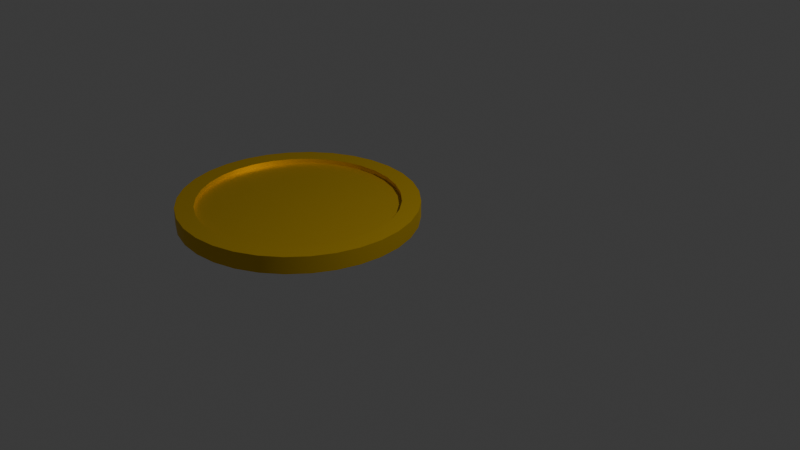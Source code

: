# Source: Coin.blend  (saved by Blender 5.0.119; exported with 4.5.12 LTS)
import bpy
from mathutils import Matrix  # noqa: F401  (used for matrix-valued properties, if any)

bpy.ops.wm.read_factory_settings(use_empty=True)
scene = bpy.context.scene
scene.name = 'Scene'

# ---- collections
col_collection = bpy.data.collections.new('Collection'); scene.collection.children.link(col_collection)

# ---- materials (node trees are filled in below, after node groups)
mat_material_001 = bpy.data.materials.new('Material.001')

# ---- node groups
ng_smooth_by_angle = bpy.data.node_groups.new('Smooth by Angle', 'GeometryNodeTree')
_s = ng_smooth_by_angle.interface.new_socket(name='Mesh', in_out='OUTPUT', socket_type='NodeSocketGeometry')
_s = ng_smooth_by_angle.interface.new_socket(name='Mesh', in_out='INPUT', socket_type='NodeSocketGeometry')
_s = ng_smooth_by_angle.interface.new_socket(name='Angle', in_out='INPUT', socket_type='NodeSocketFloat')
_s.subtype = 'ANGLE'
_s.default_value = 0.5236
_s.min_value = 0.0
_s.max_value = 3.142
_s.description = 'Maximum face angle for smooth edges'
_s = ng_smooth_by_angle.interface.new_socket(name='Ignore Sharpness', in_out='INPUT', socket_type='NodeSocketBool')
_s.force_non_field = True
ng_smooth_by_angle.is_modifier = True
_N = ng_smooth_by_angle.nodes; _L = ng_smooth_by_angle.links
n0 = _N.new('GeometryNodeSetShadeSmooth'); n0.name = 'Set Shade Smooth'; n0.location = (120, -80)
n0.domain = 'EDGE'
n1 = _N.new('GeometryNodeSetShadeSmooth'); n1.name = 'Set Shade Smooth.001'; n1.location = (300, -80)
n2 = _N.new('NodeGroupOutput'); n2.name = 'Group Output'; n2.location = (480, -80)
n3 = _N.new('GeometryNodeInputMeshEdgeAngle'); n3.name = 'Edge Angle'; n3.location = (-440, -240)
n4 = _N.new('NodeGroupInput'); n4.name = 'Group Input'; n4.location = (-80, -80)
n5 = _N.new('GeometryNodeInputEdgeSmooth'); n5.name = 'Is Edge Smooth'; n5.location = (-260, -120)
n6 = _N.new('GeometryNodeInputShadeSmooth'); n6.name = 'Is Shade Smooth'; n6.location = (-440, -397)
n7 = _N.new('FunctionNodeCompare'); n7.name = 'Compare'; n7.location = (-260, -260)
n7.operation = 'LESS_EQUAL'
n7.inputs[6].default_value = (0.0, 0.0, 0.0, 0.0)
n7.inputs[7].default_value = (0.0, 0.0, 0.0, 0.0)
n8 = _N.new('FunctionNodeBooleanMath'); n8.name = 'Boolean Math.001'; n8.location = (-80, -260)
n9 = _N.new('NodeGroupInput'); n9.name = 'Group Input.001'; n9.location = (-440, -329)
n10 = _N.new('NodeGroupInput'); n10.name = 'Group Input.002'; n10.location = (-259, -189)
n11 = _N.new('FunctionNodeBooleanMath'); n11.name = 'Boolean Math'; n11.location = (-80, -149)
n11.operation = 'OR'
n12 = _N.new('FunctionNodeBooleanMath'); n12.name = 'Boolean Math.002'; n12.location = (-260, -380)
n12.operation = 'OR'
n13 = _N.new('NodeGroupInput'); n13.name = 'Group Input.003'; n13.location = (-440, -460)
_L.new(n3.outputs[0], n7.inputs[0])
_L.new(n1.outputs[0], n2.inputs[0])
_L.new(n9.outputs[1], n7.inputs[1])
_L.new(n7.outputs[0], n8.inputs[0])
_L.new(n4.outputs[0], n0.inputs[0])
_L.new(n0.outputs[0], n1.inputs[0])
_L.new(n8.outputs[0], n0.inputs[2])
_L.new(n10.outputs[2], n11.inputs[1])
_L.new(n5.outputs[0], n11.inputs[0])
_L.new(n11.outputs[0], n0.inputs[1])
_L.new(n13.outputs[2], n12.inputs[1])
_L.new(n6.outputs[0], n12.inputs[0])
_L.new(n12.outputs[0], n8.inputs[1])
n2.is_active_output = True

# ---- material node trees
mat_material_001.use_nodes = True; mat_material_001.node_tree.nodes.clear()
_N = mat_material_001.node_tree.nodes; _L = mat_material_001.node_tree.links
n0 = _N.new('ShaderNodeBsdfPrincipled'); n0.name = 'Principled BSDF'; n0.location = (-200, 100)
n0.inputs[0].default_value = (0.8, 0.5126, 0.0, 1.0)
n0.inputs[1].default_value = 0.7593
n1 = _N.new('ShaderNodeOutputMaterial'); n1.name = 'Material Output'; n1.location = (200, 100)
_L.new(n0.outputs[0], n1.inputs[0])
n1.is_active_output = True

# ---- world
world_world = bpy.data.worlds.new('World'); scene.world = world_world
world_world.use_nodes = True; world_world.node_tree.nodes.clear()
_N = world_world.node_tree.nodes; _L = world_world.node_tree.links
n0 = _N.new('ShaderNodeOutputWorld'); n0.name = 'World Output'; n0.location = (200, 100)
n1 = _N.new('ShaderNodeBackground'); n1.name = 'Background'; n1.location = (-200, 100)
n1.inputs[0].default_value = (0.05088, 0.05088, 0.05088, 1.0)
_L.new(n1.outputs[0], n0.inputs[0])
n0.is_active_output = True
world_world.color = (0.05088, 0.05088, 0.05088)
world_world.sun_shadow_jitter_overblur = 0.0

# ---- cameras
cam_camera = bpy.data.cameras.new('Camera')
cam_camera.clip_end = 100.0
cam_camera.ortho_scale = 7.314

# ---- lights
light_light = bpy.data.lights.new('Light', 'POINT')
light_light.energy = 1000.0
light_light.shadow_soft_size = 0.1

# ---- meshes
me_cylinder_001 = bpy.data.meshes.new('Cylinder.001')
me_cylinder_001.from_pydata([(0.0, 0.8582, -0.1735), (0.0, 0.8591, 0.1735), (0.1674, 0.8417, -0.1735), (0.1676, 0.8426, 0.1735), (0.3284, 0.7928, -0.1735), (0.3288, 0.7937, 0.1735), (0.4768, 0.7135, -0.1735), (0.4773, 0.7143, 0.1735), (0.6068, 0.6068, -0.1735), (0.6075, 0.6075, 0.1735), (0.7135, 0.4768, -0.1735), (0.7143, 0.4773, 0.1735), (0.7928, 0.3284, -0.1735), (0.7937, 0.3288, 0.1735), (0.8417, 0.1674, -0.1735), (0.8426, 0.1676, 0.1735), (0.8582, 0.0, -0.1735), (0.8591, 0.0, 0.1735), (0.8417, -0.1674, -0.1735), (0.8426, -0.1676, 0.1735), (0.7928, -0.3284, -0.1735), (0.7937, -0.3288, 0.1735), (0.7135, -0.4768, -0.1735), (0.7143, -0.4773, 0.1735), (0.6068, -0.6068, -0.1735), (0.6075, -0.6075, 0.1735), (0.4768, -0.7135, -0.1735), (0.4773, -0.7143, 0.1735), (0.3284, -0.7928, -0.1735), (0.3288, -0.7937, 0.1735), (0.1674, -0.8417, -0.1735), (0.1676, -0.8426, 0.1735), (0.0, -0.8582, -0.1735), (0.0, -0.8591, 0.1735), (-0.1674, -0.8417, -0.1735), (-0.1676, -0.8426, 0.1735), (-0.3284, -0.7928, -0.1735), (-0.3288, -0.7937, 0.1735), (-0.4768, -0.7135, -0.1735), (-0.4773, -0.7143, 0.1735), (-0.6068, -0.6068, -0.1735), (-0.6075, -0.6075, 0.1735), (-0.7135, -0.4768, -0.1735), (-0.7143, -0.4773, 0.1735), (-0.7928, -0.3284, -0.1735), (-0.7937, -0.3288, 0.1735), (-0.8417, -0.1674, -0.1735), (-0.8426, -0.1676, 0.1735), (-0.8582, 0.0, -0.1735), (-0.8591, 0.0, 0.1735), (-0.8417, 0.1674, -0.1735), (-0.8426, 0.1676, 0.1735), (-0.7928, 0.3284, -0.1735), (-0.7937, 0.3288, 0.1735), (-0.7135, 0.4768, -0.1735), (-0.7143, 0.4773, 0.1735), (-0.6068, 0.6068, -0.1735), (-0.6075, 0.6075, 0.1735), (-0.4768, 0.7135, -0.1735), (-0.4773, 0.7143, 0.1735), (-0.3284, 0.7928, -0.1735), (-0.3288, 0.7937, 0.1735), (-0.1674, 0.8417, -0.1735), (-0.1676, 0.8426, 0.1735), (0.1985, 0.9979, 0.1735), (0.0, 1.017, 0.1735), (0.3894, 0.94, 0.1735), (0.5653, 0.846, 0.1735), (0.7194, 0.7194, 0.1735), (0.846, 0.5653, 0.1735), (0.94, 0.3894, 0.1735), (0.9979, 0.1985, 0.1735), (1.017, 0.0, 0.1735), (0.9979, -0.1985, 0.1735), (0.94, -0.3894, 0.1735), (0.846, -0.5653, 0.1735), (0.7194, -0.7194, 0.1735), (0.5653, -0.846, 0.1735), (0.3894, -0.94, 0.1735), (0.1985, -0.9979, 0.1735), (0.0, -1.017, 0.1735), (-0.1985, -0.9979, 0.1735), (-0.3894, -0.94, 0.1735), (-0.5653, -0.846, 0.1735), (-0.7194, -0.7194, 0.1735), (-0.846, -0.5653, 0.1735), (-0.94, -0.3894, 0.1735), (-0.9979, -0.1985, 0.1735), (-1.017, 0.0, 0.1735), (-0.9979, 0.1985, 0.1735), (-0.94, 0.3894, 0.1735), (-0.846, 0.5653, 0.1735), (-0.7194, 0.7194, 0.1735), (-0.5653, 0.846, 0.1735), (-0.3894, 0.94, 0.1735), (-0.1985, 0.9979, 0.1735), (0.1676, 0.8426, 0.07573), (-1.677e-10, 0.8591, 0.07573), (0.3288, 0.7937, 0.07573), (0.4773, 0.7143, 0.07573), (0.6075, 0.6075, 0.07573), (0.7143, 0.4773, 0.07573), (0.7937, 0.3288, 0.07573), (0.8426, 0.1676, 0.07573), (0.8591, 0.0, 0.07573), (0.8426, -0.1676, 0.07573), (0.7937, -0.3288, 0.07573), (0.7143, -0.4773, 0.07573), (0.6075, -0.6075, 0.07573), (0.4773, -0.7143, 0.07573), (0.3288, -0.7937, 0.07573), (0.1676, -0.8426, 0.07573), (-1.677e-10, -0.8591, 0.07573), (-0.1676, -0.8426, 0.07573), (-0.3288, -0.7937, 0.07573), (-0.4773, -0.7143, 0.07573), (-0.6075, -0.6075, 0.07573), (-0.7143, -0.4773, 0.07573), (-0.7937, -0.3288, 0.07573), (-0.8426, -0.1676, 0.07573), (-0.8591, 0.0, 0.07573), (-0.8426, 0.1676, 0.07573), (-0.7937, 0.3288, 0.07573), (-0.7143, 0.4773, 0.07573), (-0.6075, 0.6075, 0.07573), (-0.4773, 0.7143, 0.07573), (-0.3288, 0.7937, 0.07573), (-0.1676, 0.8426, 0.07573), (0.0, 1.017, -0.1735), (0.1985, 0.9979, -0.1735), (0.3894, 0.94, -0.1735), (0.5653, 0.846, -0.1735), (0.7194, 0.7194, -0.1735), (0.846, 0.5653, -0.1735), (0.94, 0.3894, -0.1735), (0.9979, 0.1985, -0.1735), (1.017, 0.0, -0.1735), (0.9979, -0.1985, -0.1735), (0.94, -0.3894, -0.1735), (0.846, -0.5653, -0.1735), (0.7194, -0.7194, -0.1735), (0.5653, -0.846, -0.1735), (0.3894, -0.94, -0.1735), (0.1985, -0.9979, -0.1735), (0.0, -1.017, -0.1735), (-0.1985, -0.9979, -0.1735), (-0.3894, -0.94, -0.1735), (-0.5653, -0.846, -0.1735), (-0.7194, -0.7194, -0.1735), (-0.846, -0.5653, -0.1735), (-0.94, -0.3894, -0.1735), (-0.9979, -0.1985, -0.1735), (-1.017, 0.0, -0.1735), (-0.9979, 0.1985, -0.1735), (-0.94, 0.3894, -0.1735), (-0.846, 0.5653, -0.1735), (-0.7194, 0.7194, -0.1735), (-0.5653, 0.846, -0.1735), (-0.3894, 0.94, -0.1735), (-0.1985, 0.9979, -0.1735), (0.0, 0.9708, -0.1735), (0.1894, 0.9521, -0.1735), (0.3715, 0.8969, -0.1735), (0.5393, 0.8072, -0.1735), (0.6864, 0.6864, -0.1735), (0.8072, 0.5393, -0.1735), (0.8969, 0.3715, -0.1735), (0.9521, 0.1894, -0.1735), (0.9708, 0.0, -0.1735), (0.9521, -0.1894, -0.1735), (0.8969, -0.3715, -0.1735), (0.8072, -0.5393, -0.1735), (0.6864, -0.6864, -0.1735), (0.5393, -0.8072, -0.1735), (0.3715, -0.8969, -0.1735), (0.1894, -0.9521, -0.1735), (0.0, -0.9708, -0.1735), (-0.1894, -0.9521, -0.1735), (-0.3715, -0.8969, -0.1735), (-0.5393, -0.8072, -0.1735), (-0.6864, -0.6864, -0.1735), (-0.8072, -0.5393, -0.1735), (-0.8969, -0.3715, -0.1735), (-0.9521, -0.1894, -0.1735), (-0.9708, 0.0, -0.1735), (-0.9521, 0.1894, -0.1735), (-0.8969, 0.3715, -0.1735), (-0.8072, 0.5393, -0.1735), (-0.6864, 0.6864, -0.1735), (-0.5393, 0.8072, -0.1735), (-0.3715, 0.8969, -0.1735), (-0.1894, 0.9521, -0.1735), (0.0, 0.8582, -0.1735), (0.1674, 0.8417, -0.1735), (0.3284, 0.7928, -0.1735), (0.4768, 0.7135, -0.1735), (0.6068, 0.6068, -0.1735), (0.7135, 0.4768, -0.1735), (0.7928, 0.3284, -0.1735), (0.8417, 0.1674, -0.1735), (0.8582, 0.0, -0.1735), (0.8417, -0.1674, -0.1735), (0.7928, -0.3284, -0.1735), (0.7135, -0.4768, -0.1735), (0.6068, -0.6068, -0.1735), (0.4768, -0.7135, -0.1735), (0.3284, -0.7928, -0.1735), (0.1674, -0.8417, -0.1735), (0.0, -0.8582, -0.1735), (-0.1674, -0.8417, -0.1735), (-0.3284, -0.7928, -0.1735), (-0.4768, -0.7135, -0.1735), (-0.6068, -0.6068, -0.1735), (-0.7135, -0.4768, -0.1735), (-0.7928, -0.3284, -0.1735), (-0.8417, -0.1674, -0.1735), (-0.8582, 0.0, -0.1735), (-0.8417, 0.1674, -0.1735), (-0.7928, 0.3284, -0.1735), (-0.7135, 0.4768, -0.1735), (-0.6068, 0.6068, -0.1735), (-0.4768, 0.7135, -0.1735), (-0.3284, 0.7928, -0.1735), (-0.1674, 0.8417, -0.1735), (0.0, 0.8582, -0.1735), (0.1674, 0.8417, -0.1735), (0.3284, 0.7928, -0.1735), (0.4768, 0.7135, -0.1735), (0.6068, 0.6068, -0.1735), (0.7135, 0.4768, -0.1735), (0.7928, 0.3284, -0.1735), (0.8417, 0.1674, -0.1735), (0.8582, 0.0, -0.1735), (0.8417, -0.1674, -0.1735), (0.7928, -0.3284, -0.1735), (0.7135, -0.4768, -0.1735), (0.6068, -0.6068, -0.1735), (0.4768, -0.7135, -0.1735), (0.3284, -0.7928, -0.1735), (0.1674, -0.8417, -0.1735), (0.0, -0.8582, -0.1735), (-0.1674, -0.8417, -0.1735), (-0.3284, -0.7928, -0.1735), (-0.4768, -0.7135, -0.1735), (-0.6068, -0.6068, -0.1735), (-0.7135, -0.4768, -0.1735), (-0.7928, -0.3284, -0.1735), (-0.8417, -0.1674, -0.1735), (-0.8582, 0.0, -0.1735), (-0.8417, 0.1674, -0.1735), (-0.7928, 0.3284, -0.1735), (-0.7135, 0.4768, -0.1735), (-0.6068, 0.6068, -0.1735), (-0.4768, 0.7135, -0.1735), (-0.3284, 0.7928, -0.1735), (-0.1674, 0.8417, -0.1735), (-2.459e-10, 0.8582, -0.04151), (0.1674, 0.8417, -0.04151), (0.3284, 0.7928, -0.04151), (0.4768, 0.7135, -0.04151), (0.6068, 0.6068, -0.04151), (0.7135, 0.4768, -0.04151), (0.7928, 0.3284, -0.04151), (0.8417, 0.1674, -0.04151), (0.8582, 0.0, -0.04151), (0.8417, -0.1674, -0.04151), (0.7928, -0.3284, -0.04151), (0.7135, -0.4768, -0.04151), (0.6068, -0.6068, -0.04151), (0.4768, -0.7135, -0.04151), (0.3284, -0.7928, -0.04151), (0.1674, -0.8417, -0.04151), (-2.459e-10, -0.8582, -0.04151), (-0.1674, -0.8417, -0.04151), (-0.3284, -0.7928, -0.04151), (-0.4768, -0.7135, -0.04151), (-0.6068, -0.6068, -0.04151), (-0.7135, -0.4768, -0.04151), (-0.7928, -0.3284, -0.04151), (-0.8417, -0.1674, -0.04151), (-0.8582, 0.0, -0.04151), (-0.8417, 0.1674, -0.04151), (-0.7928, 0.3284, -0.04151), (-0.7135, 0.4768, -0.04151), (-0.6068, 0.6068, -0.04151), (-0.4768, 0.7135, -0.04151), (-0.3284, 0.7928, -0.04151), (-0.1674, 0.8417, -0.04151)], [], [(128, 65, 64, 129), (129, 64, 66, 130), (130, 66, 67, 131), (131, 67, 68, 132), (132, 68, 69, 133), (133, 69, 70, 134), (134, 70, 71, 135), (135, 71, 72, 136), (136, 72, 73, 137), (137, 73, 74, 138), (138, 74, 75, 139), (139, 75, 76, 140), (140, 76, 77, 141), (141, 77, 78, 142), (142, 78, 79, 143), (143, 79, 80, 144), (144, 80, 81, 145), (145, 81, 82, 146), (146, 82, 83, 147), (147, 83, 84, 148), (148, 84, 85, 149), (149, 85, 86, 150), (150, 86, 87, 151), (151, 87, 88, 152), (152, 88, 89, 153), (153, 89, 90, 154), (154, 90, 91, 155), (155, 91, 92, 156), (156, 92, 93, 157), (157, 93, 94, 158), (47, 45, 118, 119), (158, 94, 95, 159), (159, 95, 65, 128), (8, 10, 261, 260), (1, 3, 64, 65), (3, 5, 66, 64), (5, 7, 67, 66), (7, 9, 68, 67), (9, 11, 69, 68), (11, 13, 70, 69), (13, 15, 71, 70), (15, 17, 72, 71), (17, 19, 73, 72), (19, 21, 74, 73), (21, 23, 75, 74), (23, 25, 76, 75), (25, 27, 77, 76), (27, 29, 78, 77), (29, 31, 79, 78), (31, 33, 80, 79), (33, 35, 81, 80), (35, 37, 82, 81), (37, 39, 83, 82), (39, 41, 84, 83), (41, 43, 85, 84), (43, 45, 86, 85), (45, 47, 87, 86), (47, 49, 88, 87), (49, 51, 89, 88), (51, 53, 90, 89), (53, 55, 91, 90), (55, 57, 92, 91), (57, 59, 93, 92), (59, 61, 94, 93), (61, 63, 95, 94), (63, 1, 65, 95), (96, 97, 127, 126, 125, 124, 123, 122, 121, 120, 119, 118, 117, 116, 115, 114, 113, 112, 111, 110, 109, 108, 107, 106, 105, 104, 103, 102, 101, 100, 99, 98), (21, 19, 105, 106), (49, 47, 119, 120), (23, 21, 106, 107), (51, 49, 120, 121), (25, 23, 107, 108), (53, 51, 121, 122), (27, 25, 108, 109), (55, 53, 122, 123), (29, 27, 109, 110), (3, 1, 97, 96), (57, 55, 123, 124), (31, 29, 110, 111), (5, 3, 96, 98), (59, 57, 124, 125), (33, 31, 111, 112), (7, 5, 98, 99), (61, 59, 125, 126), (35, 33, 112, 113), (9, 7, 99, 100), (63, 61, 126, 127), (37, 35, 113, 114), (11, 9, 100, 101), (1, 63, 127, 97), (39, 37, 114, 115), (13, 11, 101, 102), (41, 39, 115, 116), (15, 13, 102, 103), (43, 41, 116, 117), (17, 15, 103, 104), (45, 43, 117, 118), (19, 17, 104, 105), (161, 160, 128, 129), (162, 161, 129, 130), (163, 162, 130, 131), (164, 163, 131, 132), (165, 164, 132, 133), (166, 165, 133, 134), (167, 166, 134, 135), (168, 167, 135, 136), (169, 168, 136, 137), (170, 169, 137, 138), (171, 170, 138, 139), (172, 171, 139, 140), (173, 172, 140, 141), (174, 173, 141, 142), (175, 174, 142, 143), (176, 175, 143, 144), (177, 176, 144, 145), (178, 177, 145, 146), (179, 178, 146, 147), (180, 179, 147, 148), (181, 180, 148, 149), (182, 181, 149, 150), (183, 182, 150, 151), (184, 183, 151, 152), (185, 184, 152, 153), (186, 185, 153, 154), (187, 186, 154, 155), (188, 187, 155, 156), (189, 188, 156, 157), (190, 189, 157, 158), (191, 190, 158, 159), (160, 191, 159, 128), (193, 192, 160, 161), (194, 193, 161, 162), (195, 194, 162, 163), (196, 195, 163, 164), (197, 196, 164, 165), (198, 197, 165, 166), (199, 198, 166, 167), (200, 199, 167, 168), (201, 200, 168, 169), (202, 201, 169, 170), (203, 202, 170, 171), (204, 203, 171, 172), (205, 204, 172, 173), (206, 205, 173, 174), (207, 206, 174, 175), (208, 207, 175, 176), (209, 208, 176, 177), (210, 209, 177, 178), (211, 210, 178, 179), (212, 211, 179, 180), (213, 212, 180, 181), (214, 213, 181, 182), (215, 214, 182, 183), (216, 215, 183, 184), (217, 216, 184, 185), (218, 217, 185, 186), (219, 218, 186, 187), (220, 219, 187, 188), (221, 220, 188, 189), (222, 221, 189, 190), (223, 222, 190, 191), (192, 223, 191, 160), (225, 224, 192, 193), (226, 225, 193, 194), (227, 226, 194, 195), (228, 227, 195, 196), (229, 228, 196, 197), (230, 229, 197, 198), (231, 230, 198, 199), (232, 231, 199, 200), (233, 232, 200, 201), (234, 233, 201, 202), (235, 234, 202, 203), (236, 235, 203, 204), (237, 236, 204, 205), (238, 237, 205, 206), (239, 238, 206, 207), (240, 239, 207, 208), (241, 240, 208, 209), (242, 241, 209, 210), (243, 242, 210, 211), (244, 243, 211, 212), (245, 244, 212, 213), (246, 245, 213, 214), (247, 246, 214, 215), (248, 247, 215, 216), (249, 248, 216, 217), (250, 249, 217, 218), (251, 250, 218, 219), (252, 251, 219, 220), (253, 252, 220, 221), (254, 253, 221, 222), (255, 254, 222, 223), (224, 255, 223, 192), (2, 0, 224, 225), (4, 2, 225, 226), (6, 4, 226, 227), (8, 6, 227, 228), (10, 8, 228, 229), (12, 10, 229, 230), (14, 12, 230, 231), (16, 14, 231, 232), (18, 16, 232, 233), (20, 18, 233, 234), (22, 20, 234, 235), (24, 22, 235, 236), (26, 24, 236, 237), (28, 26, 237, 238), (30, 28, 238, 239), (32, 30, 239, 240), (34, 32, 240, 241), (36, 34, 241, 242), (38, 36, 242, 243), (40, 38, 243, 244), (42, 40, 244, 245), (44, 42, 245, 246), (46, 44, 246, 247), (48, 46, 247, 248), (50, 48, 248, 249), (52, 50, 249, 250), (54, 52, 250, 251), (56, 54, 251, 252), (58, 56, 252, 253), (60, 58, 253, 254), (62, 60, 254, 255), (0, 62, 255, 224), (256, 257, 258, 259, 260, 261, 262, 263, 264, 265, 266, 267, 268, 269, 270, 271, 272, 273, 274, 275, 276, 277, 278, 279, 280, 281, 282, 283, 284, 285, 286, 287), (62, 0, 256, 287), (36, 38, 275, 274), (10, 12, 262, 261), (38, 40, 276, 275), (12, 14, 263, 262), (40, 42, 277, 276), (14, 16, 264, 263), (42, 44, 278, 277), (16, 18, 265, 264), (44, 46, 279, 278), (18, 20, 266, 265), (46, 48, 280, 279), (20, 22, 267, 266), (48, 50, 281, 280), (22, 24, 268, 267), (50, 52, 282, 281), (24, 26, 269, 268), (52, 54, 283, 282), (26, 28, 270, 269), (0, 2, 257, 256), (54, 56, 284, 283), (28, 30, 271, 270), (2, 4, 258, 257), (56, 58, 285, 284), (30, 32, 272, 271), (4, 6, 259, 258), (58, 60, 286, 285), (32, 34, 273, 272), (6, 8, 260, 259), (60, 62, 287, 286), (34, 36, 274, 273)])
me_cylinder_001.polygons.foreach_set('use_smooth', [True] * 258)
_uv = me_cylinder_001.uv_layers.new(name='UVMap')
_uv.uv.foreach_set('vector', [1.0, 0.5, 1.0, 1.0, 0.9688, 1.0, 0.9688, 0.5, 0.9688, 0.5, 0.9688, 1.0, 0.9375, 1.0, 0.9375, 0.5, 0.9375, 0.5, 0.9375, 1.0, 0.9062, 1.0, 0.9062, 0.5, 0.9062, 0.5, 0.9062, 1.0, 0.875, 1.0, 0.875, 0.5, 0.875, 0.5, 0.875, 1.0, 0.8438, 1.0, 0.8438, 0.5, 0.8438, 0.5, 0.8438, 1.0, 0.8125, 1.0, 0.8125, 0.5, 0.8125, 0.5, 0.8125, 1.0, 0.7812, 1.0, 0.7812, 0.5, 0.7812, 0.5, 0.7812, 1.0, 0.75, 1.0, 0.75, 0.5, 0.75, 0.5, 0.75, 1.0, 0.7188, 1.0, 0.7188, 0.5, 0.7188, 0.5, 0.7188, 1.0, 0.6875, 1.0, 0.6875, 0.5, 0.6875, 0.5, 0.6875, 1.0, 0.6562, 1.0, 0.6562, 0.5, 0.6562, 0.5, 0.6562, 1.0, 0.625, 1.0, 0.625, 0.5, 0.625, 0.5, 0.625, 1.0, 0.5938, 1.0, 0.5938, 0.5, 0.5938, 0.5, 0.5938, 1.0, 0.5625, 1.0, 0.5625, 0.5, 0.5625, 0.5, 0.5625, 1.0, 0.5312, 1.0, 0.5312, 0.5, 0.5312, 0.5, 0.5312, 1.0, 0.5, 1.0, 0.5, 0.5, 0.5, 0.5, 0.5, 1.0, 0.4688, 1.0, 0.4688, 0.5, 0.4688, 0.5, 0.4688, 1.0, 0.4375, 1.0, 0.4375, 0.5, 0.4375, 0.5, 0.4375, 1.0, 0.4062, 1.0, 0.4062, 0.5, 0.4062, 0.5, 0.4062, 1.0, 0.375, 1.0, 0.375, 0.5, 0.375, 0.5, 0.375, 1.0, 0.3438, 1.0, 0.3438, 0.5, 0.3438, 0.5, 0.3438, 1.0, 0.3125, 1.0, 0.3125, 0.5, 0.3125, 0.5, 0.3125, 1.0, 0.2812, 1.0, 0.2812, 0.5, 0.2812, 0.5, 0.2812, 1.0, 0.25, 1.0, 0.25, 0.5, 0.25, 0.5, 0.25, 1.0, 0.2188, 1.0, 0.2188, 0.5, 0.2188, 0.5, 0.2188, 1.0, 0.1875, 1.0, 0.1875, 0.5, 0.1875, 0.5, 0.1875, 1.0, 0.1562, 1.0, 0.1562, 0.5, 0.1562, 0.5, 0.1562, 1.0, 0.125, 1.0, 0.125, 0.5, 0.125, 0.5, 0.125, 1.0, 0.09375, 1.0, 0.09375, 0.5, 0.09375, 0.5, 0.09375, 1.0, 0.0625, 1.0, 0.0625, 0.5, 0.05123, 0.2105, 0.06277, 0.1724, 0.06277, 0.1724, 0.05123, 0.2105, 0.0625, 0.5, 0.0625, 1.0, 0.03125, 1.0, 0.03125, 0.5, 0.03125, 0.5, 0.03125, 1.0, 0.0, 1.0, 0.0, 0.5, 0.8931, 0.3931, 0.9183, 0.3625, 0.9183, 0.3625, 0.8931, 0.3931, 0.25, 0.4527, 0.2895, 0.4488, 0.2968, 0.4854, 0.25, 0.49, 0.2895, 0.4488, 0.3276, 0.4372, 0.3418, 0.4717, 0.2968, 0.4854, 0.3276, 0.4372, 0.3626, 0.4185, 0.3833, 0.4496, 0.3418, 0.4717, 0.3626, 0.4185, 0.3933, 0.3933, 0.4197, 0.4197, 0.3833, 0.4496, 0.3933, 0.3933, 0.4185, 0.3626, 0.4496, 0.3833, 0.4197, 0.4197, 0.4185, 0.3626, 0.4372, 0.3276, 0.4717, 0.3418, 0.4496, 0.3833, 0.4372, 0.3276, 0.4488, 0.2895, 0.4854, 0.2968, 0.4717, 0.3418, 0.4488, 0.2895, 0.4527, 0.25, 0.49, 0.25, 0.4854, 0.2968, 0.4527, 0.25, 0.4488, 0.2105, 0.4854, 0.2032, 0.49, 0.25, 0.4488, 0.2105, 0.4372, 0.1724, 0.4717, 0.1582, 0.4854, 0.2032, 0.4372, 0.1724, 0.4185, 0.1374, 0.4496, 0.1167, 0.4717, 0.1582, 0.4185, 0.1374, 0.3933, 0.1067, 0.4197, 0.08029, 0.4496, 0.1167, 0.3933, 0.1067, 0.3626, 0.08149, 0.3833, 0.05045, 0.4197, 0.08029, 0.3626, 0.08149, 0.3276, 0.06277, 0.3418, 0.02827, 0.3833, 0.05045, 0.3276, 0.06277, 0.2895, 0.05123, 0.2968, 0.01461, 0.3418, 0.02827, 0.2895, 0.05123, 0.25, 0.04734, 0.25, 0.01, 0.2968, 0.01461, 0.25, 0.04734, 0.2105, 0.05123, 0.2032, 0.01461, 0.25, 0.01, 0.2105, 0.05123, 0.1724, 0.06277, 0.1582, 0.02827, 0.2032, 0.01461, 0.1724, 0.06277, 0.1374, 0.08149, 0.1167, 0.05045, 0.1582, 0.02827, 0.1374, 0.08149, 0.1067, 0.1067, 0.08029, 0.08029, 0.1167, 0.05045, 0.1067, 0.1067, 0.08149, 0.1374, 0.05045, 0.1167, 0.08029, 0.08029, 0.08149, 0.1374, 0.06277, 0.1724, 0.02827, 0.1582, 0.05045, 0.1167, 0.06277, 0.1724, 0.05123, 0.2105, 0.01461, 0.2032, 0.02827, 0.1582, 0.05123, 0.2105, 0.04734, 0.25, 0.01, 0.25, 0.01461, 0.2032, 0.04734, 0.25, 0.05123, 0.2895, 0.01461, 0.2968, 0.01, 0.25, 0.05123, 0.2895, 0.06277, 0.3276, 0.02827, 0.3418, 0.01461, 0.2968, 0.06277, 0.3276, 0.08149, 0.3626, 0.05045, 0.3833, 0.02827, 0.3418, 0.08149, 0.3626, 0.1067, 0.3933, 0.08029, 0.4197, 0.05045, 0.3833, 0.1067, 0.3933, 0.1374, 0.4185, 0.1167, 0.4496, 0.08029, 0.4197, 0.1374, 0.4185, 0.1724, 0.4372, 0.1582, 0.4717, 0.1167, 0.4496, 0.1724, 0.4372, 0.2105, 0.4488, 0.2032, 0.4854, 0.1582, 0.4717, 0.2105, 0.4488, 0.25, 0.4527, 0.25, 0.49, 0.2032, 0.4854, 0.2895, 0.4488, 0.25, 0.4527, 0.2105, 0.4488, 0.1724, 0.4372, 0.1374, 0.4185, 0.1067, 0.3933, 0.08149, 0.3626, 0.06277, 0.3276, 0.05123, 0.2895, 0.04734, 0.25, 0.05123, 0.2105, 0.06277, 0.1724, 0.08149, 0.1374, 0.1067, 0.1067, 0.1374, 0.08149, 0.1724, 0.06277, 0.2105, 0.05123, 0.25, 0.04734, 0.2895, 0.05123, 0.3276, 0.06277, 0.3626, 0.08149, 0.3933, 0.1067, 0.4185, 0.1374, 0.4372, 0.1724, 0.4488, 0.2105, 0.4527, 0.25, 0.4488, 0.2895, 0.4372, 0.3276, 0.4185, 0.3626, 0.3933, 0.3933, 0.3626, 0.4185, 0.3276, 0.4372, 0.4372, 0.1724, 0.4488, 0.2105, 0.4488, 0.2105, 0.4372, 0.1724, 0.04734, 0.25, 0.05123, 0.2105, 0.05123, 0.2105, 0.04734, 0.25, 0.4185, 0.1374, 0.4372, 0.1724, 0.4372, 0.1724, 0.4185, 0.1374, 0.05123, 0.2895, 0.04734, 0.25, 0.04734, 0.25, 0.05123, 0.2895, 0.3933, 0.1067, 0.4185, 0.1374, 0.4185, 0.1374, 0.3933, 0.1067, 0.06277, 0.3276, 0.05123, 0.2895, 0.05123, 0.2895, 0.06277, 0.3276, 0.3626, 0.08149, 0.3933, 0.1067, 0.3933, 0.1067, 0.3626, 0.08149, 0.08149, 0.3626, 0.06277, 0.3276, 0.06277, 0.3276, 0.08149, 0.3626, 0.3276, 0.06277, 0.3626, 0.08149, 0.3626, 0.08149, 0.3276, 0.06277, 0.2895, 0.4488, 0.25, 0.4527, 0.25, 0.4527, 0.2895, 0.4488, 0.1067, 0.3933, 0.08149, 0.3626, 0.08149, 0.3626, 0.1067, 0.3933, 0.2895, 0.05123, 0.3276, 0.06277, 0.3276, 0.06277, 0.2895, 0.05123, 0.3276, 0.4372, 0.2895, 0.4488, 0.2895, 0.4488, 0.3276, 0.4372, 0.1374, 0.4185, 0.1067, 0.3933, 0.1067, 0.3933, 0.1374, 0.4185, 0.25, 0.04734, 0.2895, 0.05123, 0.2895, 0.05123, 0.25, 0.04734, 0.3626, 0.4185, 0.3276, 0.4372, 0.3276, 0.4372, 0.3626, 0.4185, 0.1724, 0.4372, 0.1374, 0.4185, 0.1374, 0.4185, 0.1724, 0.4372, 0.2105, 0.05123, 0.25, 0.04734, 0.25, 0.04734, 0.2105, 0.05123, 0.3933, 0.3933, 0.3626, 0.4185, 0.3626, 0.4185, 0.3933, 0.3933, 0.2105, 0.4488, 0.1724, 0.4372, 0.1724, 0.4372, 0.2105, 0.4488, 0.1724, 0.06277, 0.2105, 0.05123, 0.2105, 0.05123, 0.1724, 0.06277, 0.4185, 0.3626, 0.3933, 0.3933, 0.3933, 0.3933, 0.4185, 0.3626, 0.25, 0.4527, 0.2105, 0.4488, 0.2105, 0.4488, 0.25, 0.4527, 0.1374, 0.08149, 0.1724, 0.06277, 0.1724, 0.06277, 0.1374, 0.08149, 0.4372, 0.3276, 0.4185, 0.3626, 0.4185, 0.3626, 0.4372, 0.3276, 0.1067, 0.1067, 0.1374, 0.08149, 0.1374, 0.08149, 0.1067, 0.1067, 0.4488, 0.2895, 0.4372, 0.3276, 0.4372, 0.3276, 0.4488, 0.2895, 0.08149, 0.1374, 0.1067, 0.1067, 0.1067, 0.1067, 0.08149, 0.1374, 0.4527, 0.25, 0.4488, 0.2895, 0.4488, 0.2895, 0.4527, 0.25, 0.06277, 0.1724, 0.08149, 0.1374, 0.08149, 0.1374, 0.06277, 0.1724, 0.4488, 0.2105, 0.4527, 0.25, 0.4527, 0.25, 0.4488, 0.2105, 0.7947, 0.4746, 0.75, 0.479, 0.75, 0.49, 0.7968, 0.4854, 0.8376, 0.4616, 0.7947, 0.4746, 0.7968, 0.4854, 0.8418, 0.4717, 0.8772, 0.4404, 0.8376, 0.4616, 0.8418, 0.4717, 0.8833, 0.4496, 0.9119, 0.4119, 0.8772, 0.4404, 0.8833, 0.4496, 0.9197, 0.4197, 0.9404, 0.3772, 0.9119, 0.4119, 0.9197, 0.4197, 0.9496, 0.3833, 0.9616, 0.3376, 0.9404, 0.3772, 0.9496, 0.3833, 0.9717, 0.3418, 0.9746, 0.2947, 0.9616, 0.3376, 0.9717, 0.3418, 0.9854, 0.2968, 0.979, 0.25, 0.9746, 0.2947, 0.9854, 0.2968, 0.99, 0.25, 0.9746, 0.2053, 0.979, 0.25, 0.99, 0.25, 0.9854, 0.2032, 0.9616, 0.1624, 0.9746, 0.2053, 0.9854, 0.2032, 0.9717, 0.1582, 0.9404, 0.1228, 0.9616, 0.1624, 0.9717, 0.1582, 0.9496, 0.1167, 0.9119, 0.08807, 0.9404, 0.1228, 0.9496, 0.1167, 0.9197, 0.08029, 0.8772, 0.0596, 0.9119, 0.08807, 0.9197, 0.08029, 0.8833, 0.05045, 0.8376, 0.03843, 0.8772, 0.0596, 0.8833, 0.05045, 0.8418, 0.02827, 0.7947, 0.0254, 0.8376, 0.03843, 0.8418, 0.02827, 0.7968, 0.01461, 0.75, 0.021, 0.7947, 0.0254, 0.7968, 0.01461, 0.75, 0.01, 0.7053, 0.0254, 0.75, 0.021, 0.75, 0.01, 0.7032, 0.01461, 0.6624, 0.03843, 0.7053, 0.0254, 0.7032, 0.01461, 0.6582, 0.02827, 0.6228, 0.0596, 0.6624, 0.03843, 0.6582, 0.02827, 0.6167, 0.05045, 0.5881, 0.08807, 0.6228, 0.0596, 0.6167, 0.05045, 0.5803, 0.08029, 0.5596, 0.1228, 0.5881, 0.08807, 0.5803, 0.08029, 0.5504, 0.1167, 0.5384, 0.1624, 0.5596, 0.1228, 0.5504, 0.1167, 0.5283, 0.1582, 0.5254, 0.2053, 0.5384, 0.1624, 0.5283, 0.1582, 0.5146, 0.2032, 0.521, 0.25, 0.5254, 0.2053, 0.5146, 0.2032, 0.51, 0.25, 0.5254, 0.2947, 0.521, 0.25, 0.51, 0.25, 0.5146, 0.2968, 0.5384, 0.3376, 0.5254, 0.2947, 0.5146, 0.2968, 0.5283, 0.3418, 0.5596, 0.3772, 0.5384, 0.3376, 0.5283, 0.3418, 0.5504, 0.3833, 0.5881, 0.4119, 0.5596, 0.3772, 0.5504, 0.3833, 0.5803, 0.4197, 0.6228, 0.4404, 0.5881, 0.4119, 0.5803, 0.4197, 0.6167, 0.4496, 0.6624, 0.4616, 0.6228, 0.4404, 0.6167, 0.4496, 0.6582, 0.4717, 0.7053, 0.4746, 0.6624, 0.4616, 0.6582, 0.4717, 0.7032, 0.4854, 0.75, 0.479, 0.7053, 0.4746, 0.7032, 0.4854, 0.75, 0.49, 0.7895, 0.4485, 0.75, 0.4524, 0.75, 0.479, 0.7947, 0.4746, 0.8275, 0.437, 0.7895, 0.4485, 0.7947, 0.4746, 0.8376, 0.4616, 0.8625, 0.4183, 0.8275, 0.437, 0.8376, 0.4616, 0.8772, 0.4404, 0.8931, 0.3931, 0.8625, 0.4183, 0.8772, 0.4404, 0.9119, 0.4119, 0.9183, 0.3625, 0.8931, 0.3931, 0.9119, 0.4119, 0.9404, 0.3772, 0.937, 0.3275, 0.9183, 0.3625, 0.9404, 0.3772, 0.9616, 0.3376, 0.9485, 0.2895, 0.937, 0.3275, 0.9616, 0.3376, 0.9746, 0.2947, 0.9524, 0.25, 0.9485, 0.2895, 0.9746, 0.2947, 0.979, 0.25, 0.9485, 0.2105, 0.9524, 0.25, 0.979, 0.25, 0.9746, 0.2053, 0.937, 0.1725, 0.9485, 0.2105, 0.9746, 0.2053, 0.9616, 0.1624, 0.9183, 0.1375, 0.937, 0.1725, 0.9616, 0.1624, 0.9404, 0.1228, 0.8931, 0.1069, 0.9183, 0.1375, 0.9404, 0.1228, 0.9119, 0.08807, 0.8625, 0.08168, 0.8931, 0.1069, 0.9119, 0.08807, 0.8772, 0.0596, 0.8275, 0.06298, 0.8625, 0.08168, 0.8772, 0.0596, 0.8376, 0.03843, 0.7895, 0.05146, 0.8275, 0.06298, 0.8376, 0.03843, 0.7947, 0.0254, 0.75, 0.04757, 0.7895, 0.05146, 0.7947, 0.0254, 0.75, 0.021, 0.7105, 0.05146, 0.75, 0.04757, 0.75, 0.021, 0.7053, 0.0254, 0.6725, 0.06298, 0.7105, 0.05146, 0.7053, 0.0254, 0.6624, 0.03843, 0.6375, 0.08168, 0.6725, 0.06298, 0.6624, 0.03843, 0.6228, 0.0596, 0.6069, 0.1069, 0.6375, 0.08168, 0.6228, 0.0596, 0.5881, 0.08807, 0.5817, 0.1375, 0.6069, 0.1069, 0.5881, 0.08807, 0.5596, 0.1228, 0.563, 0.1725, 0.5817, 0.1375, 0.5596, 0.1228, 0.5384, 0.1624, 0.5515, 0.2105, 0.563, 0.1725, 0.5384, 0.1624, 0.5254, 0.2053, 0.5476, 0.25, 0.5515, 0.2105, 0.5254, 0.2053, 0.521, 0.25, 0.5515, 0.2895, 0.5476, 0.25, 0.521, 0.25, 0.5254, 0.2947, 0.563, 0.3275, 0.5515, 0.2895, 0.5254, 0.2947, 0.5384, 0.3376, 0.5817, 0.3625, 0.563, 0.3275, 0.5384, 0.3376, 0.5596, 0.3772, 0.6069, 0.3931, 0.5817, 0.3625, 0.5596, 0.3772, 0.5881, 0.4119, 0.6375, 0.4183, 0.6069, 0.3931, 0.5881, 0.4119, 0.6228, 0.4404, 0.6725, 0.437, 0.6375, 0.4183, 0.6228, 0.4404, 0.6624, 0.4616, 0.7105, 0.4485, 0.6725, 0.437, 0.6624, 0.4616, 0.7053, 0.4746, 0.75, 0.4524, 0.7105, 0.4485, 0.7053, 0.4746, 0.75, 0.479, 0.7895, 0.4485, 0.75, 0.4524, 0.75, 0.4524, 0.7895, 0.4485, 0.8275, 0.437, 0.7895, 0.4485, 0.7895, 0.4485, 0.8275, 0.437, 0.8625, 0.4183, 0.8275, 0.437, 0.8275, 0.437, 0.8625, 0.4183, 0.8931, 0.3931, 0.8625, 0.4183, 0.8625, 0.4183, 0.8931, 0.3931, 0.9183, 0.3625, 0.8931, 0.3931, 0.8931, 0.3931, 0.9183, 0.3625, 0.937, 0.3275, 0.9183, 0.3625, 0.9183, 0.3625, 0.937, 0.3275, 0.9485, 0.2895, 0.937, 0.3275, 0.937, 0.3275, 0.9485, 0.2895, 0.9524, 0.25, 0.9485, 0.2895, 0.9485, 0.2895, 0.9524, 0.25, 0.9485, 0.2105, 0.9524, 0.25, 0.9524, 0.25, 0.9485, 0.2105, 0.937, 0.1725, 0.9485, 0.2105, 0.9485, 0.2105, 0.937, 0.1725, 0.9183, 0.1375, 0.937, 0.1725, 0.937, 0.1725, 0.9183, 0.1375, 0.8931, 0.1069, 0.9183, 0.1375, 0.9183, 0.1375, 0.8931, 0.1069, 0.8625, 0.08168, 0.8931, 0.1069, 0.8931, 0.1069, 0.8625, 0.08168, 0.8275, 0.06298, 0.8625, 0.08168, 0.8625, 0.08168, 0.8275, 0.06298, 0.7895, 0.05146, 0.8275, 0.06298, 0.8275, 0.06298, 0.7895, 0.05146, 0.75, 0.04757, 0.7895, 0.05146, 0.7895, 0.05146, 0.75, 0.04757, 0.7105, 0.05146, 0.75, 0.04757, 0.75, 0.04757, 0.7105, 0.05146, 0.6725, 0.06298, 0.7105, 0.05146, 0.7105, 0.05146, 0.6725, 0.06298, 0.6375, 0.08168, 0.6725, 0.06298, 0.6725, 0.06298, 0.6375, 0.08168, 0.6069, 0.1069, 0.6375, 0.08168, 0.6375, 0.08168, 0.6069, 0.1069, 0.5817, 0.1375, 0.6069, 0.1069, 0.6069, 0.1069, 0.5817, 0.1375, 0.563, 0.1725, 0.5817, 0.1375, 0.5817, 0.1375, 0.563, 0.1725, 0.5515, 0.2105, 0.563, 0.1725, 0.563, 0.1725, 0.5515, 0.2105, 0.5476, 0.25, 0.5515, 0.2105, 0.5515, 0.2105, 0.5476, 0.25, 0.5515, 0.2895, 0.5476, 0.25, 0.5476, 0.25, 0.5515, 0.2895, 0.563, 0.3275, 0.5515, 0.2895, 0.5515, 0.2895, 0.563, 0.3275, 0.5817, 0.3625, 0.563, 0.3275, 0.563, 0.3275, 0.5817, 0.3625, 0.6069, 0.3931, 0.5817, 0.3625, 0.5817, 0.3625, 0.6069, 0.3931, 0.6375, 0.4183, 0.6069, 0.3931, 0.6069, 0.3931, 0.6375, 0.4183, 0.6725, 0.437, 0.6375, 0.4183, 0.6375, 0.4183, 0.6725, 0.437, 0.7105, 0.4485, 0.6725, 0.437, 0.6725, 0.437, 0.7105, 0.4485, 0.75, 0.4524, 0.7105, 0.4485, 0.7105, 0.4485, 0.75, 0.4524, 0.7895, 0.4485, 0.75, 0.4524, 0.75, 0.4524, 0.7895, 0.4485, 0.8275, 0.437, 0.7895, 0.4485, 0.7895, 0.4485, 0.8275, 0.437, 0.8625, 0.4183, 0.8275, 0.437, 0.8275, 0.437, 0.8625, 0.4183, 0.8931, 0.3931, 0.8625, 0.4183, 0.8625, 0.4183, 0.8931, 0.3931, 0.9183, 0.3625, 0.8931, 0.3931, 0.8931, 0.3931, 0.9183, 0.3625, 0.937, 0.3275, 0.9183, 0.3625, 0.9183, 0.3625, 0.937, 0.3275, 0.9485, 0.2895, 0.937, 0.3275, 0.937, 0.3275, 0.9485, 0.2895, 0.9524, 0.25, 0.9485, 0.2895, 0.9485, 0.2895, 0.9524, 0.25, 0.9485, 0.2105, 0.9524, 0.25, 0.9524, 0.25, 0.9485, 0.2105, 0.937, 0.1725, 0.9485, 0.2105, 0.9485, 0.2105, 0.937, 0.1725, 0.9183, 0.1375, 0.937, 0.1725, 0.937, 0.1725, 0.9183, 0.1375, 0.8931, 0.1069, 0.9183, 0.1375, 0.9183, 0.1375, 0.8931, 0.1069, 0.8625, 0.08168, 0.8931, 0.1069, 0.8931, 0.1069, 0.8625, 0.08168, 0.8275, 0.06298, 0.8625, 0.08168, 0.8625, 0.08168, 0.8275, 0.06298, 0.7895, 0.05146, 0.8275, 0.06298, 0.8275, 0.06298, 0.7895, 0.05146, 0.75, 0.04757, 0.7895, 0.05146, 0.7895, 0.05146, 0.75, 0.04757, 0.7105, 0.05146, 0.75, 0.04757, 0.75, 0.04757, 0.7105, 0.05146, 0.6725, 0.06298, 0.7105, 0.05146, 0.7105, 0.05146, 0.6725, 0.06298, 0.6375, 0.08168, 0.6725, 0.06298, 0.6725, 0.06298, 0.6375, 0.08168, 0.6069, 0.1069, 0.6375, 0.08168, 0.6375, 0.08168, 0.6069, 0.1069, 0.5817, 0.1375, 0.6069, 0.1069, 0.6069, 0.1069, 0.5817, 0.1375, 0.563, 0.1725, 0.5817, 0.1375, 0.5817, 0.1375, 0.563, 0.1725, 0.5515, 0.2105, 0.563, 0.1725, 0.563, 0.1725, 0.5515, 0.2105, 0.5476, 0.25, 0.5515, 0.2105, 0.5515, 0.2105, 0.5476, 0.25, 0.5515, 0.2895, 0.5476, 0.25, 0.5476, 0.25, 0.5515, 0.2895, 0.563, 0.3275, 0.5515, 0.2895, 0.5515, 0.2895, 0.563, 0.3275, 0.5817, 0.3625, 0.563, 0.3275, 0.563, 0.3275, 0.5817, 0.3625, 0.6069, 0.3931, 0.5817, 0.3625, 0.5817, 0.3625, 0.6069, 0.3931, 0.6375, 0.4183, 0.6069, 0.3931, 0.6069, 0.3931, 0.6375, 0.4183, 0.6725, 0.437, 0.6375, 0.4183, 0.6375, 0.4183, 0.6725, 0.437, 0.7105, 0.4485, 0.6725, 0.437, 0.6725, 0.437, 0.7105, 0.4485, 0.75, 0.4524, 0.7105, 0.4485, 0.7105, 0.4485, 0.75, 0.4524, 0.75, 0.4524, 0.7895, 0.4485, 0.8275, 0.437, 0.8625, 0.4183, 0.8931, 0.3931, 0.9183, 0.3625, 0.937, 0.3275, 0.9485, 0.2895, 0.9524, 0.25, 0.9485, 0.2105, 0.937, 0.1725, 0.9183, 0.1375, 0.8931, 0.1069, 0.8625, 0.08168, 0.8275, 0.06298, 0.7895, 0.05146, 0.75, 0.04757, 0.7105, 0.05146, 0.6725, 0.06298, 0.6375, 0.08168, 0.6069, 0.1069, 0.5817, 0.1375, 0.563, 0.1725, 0.5515, 0.2105, 0.5476, 0.25, 0.5515, 0.2895, 0.563, 0.3275, 0.5817, 0.3625, 0.6069, 0.3931, 0.6375, 0.4183, 0.6725, 0.437, 0.7105, 0.4485, 0.7105, 0.4485, 0.75, 0.4524, 0.75, 0.4524, 0.7105, 0.4485, 0.6725, 0.06298, 0.6375, 0.08168, 0.6375, 0.08168, 0.6725, 0.06298, 0.9183, 0.3625, 0.937, 0.3275, 0.937, 0.3275, 0.9183, 0.3625, 0.6375, 0.08168, 0.6069, 0.1069, 0.6069, 0.1069, 0.6375, 0.08168, 0.937, 0.3275, 0.9485, 0.2895, 0.9485, 0.2895, 0.937, 0.3275, 0.6069, 0.1069, 0.5817, 0.1375, 0.5817, 0.1375, 0.6069, 0.1069, 0.9485, 0.2895, 0.9524, 0.25, 0.9524, 0.25, 0.9485, 0.2895, 0.5817, 0.1375, 0.563, 0.1725, 0.563, 0.1725, 0.5817, 0.1375, 0.9524, 0.25, 0.9485, 0.2105, 0.9485, 0.2105, 0.9524, 0.25, 0.563, 0.1725, 0.5515, 0.2105, 0.5515, 0.2105, 0.563, 0.1725, 0.9485, 0.2105, 0.937, 0.1725, 0.937, 0.1725, 0.9485, 0.2105, 0.5515, 0.2105, 0.5476, 0.25, 0.5476, 0.25, 0.5515, 0.2105, 0.937, 0.1725, 0.9183, 0.1375, 0.9183, 0.1375, 0.937, 0.1725, 0.5476, 0.25, 0.5515, 0.2895, 0.5515, 0.2895, 0.5476, 0.25, 0.9183, 0.1375, 0.8931, 0.1069, 0.8931, 0.1069, 0.9183, 0.1375, 0.5515, 0.2895, 0.563, 0.3275, 0.563, 0.3275, 0.5515, 0.2895, 0.8931, 0.1069, 0.8625, 0.08168, 0.8625, 0.08168, 0.8931, 0.1069, 0.563, 0.3275, 0.5817, 0.3625, 0.5817, 0.3625, 0.563, 0.3275, 0.8625, 0.08168, 0.8275, 0.06298, 0.8275, 0.06298, 0.8625, 0.08168, 0.75, 0.4524, 0.7895, 0.4485, 0.7895, 0.4485, 0.75, 0.4524, 0.5817, 0.3625, 0.6069, 0.3931, 0.6069, 0.3931, 0.5817, 0.3625, 0.8275, 0.06298, 0.7895, 0.05146, 0.7895, 0.05146, 0.8275, 0.06298, 0.7895, 0.4485, 0.8275, 0.437, 0.8275, 0.437, 0.7895, 0.4485, 0.6069, 0.3931, 0.6375, 0.4183, 0.6375, 0.4183, 0.6069, 0.3931, 0.7895, 0.05146, 0.75, 0.04757, 0.75, 0.04757, 0.7895, 0.05146, 0.8275, 0.437, 0.8625, 0.4183, 0.8625, 0.4183, 0.8275, 0.437, 0.6375, 0.4183, 0.6725, 0.437, 0.6725, 0.437, 0.6375, 0.4183, 0.75, 0.04757, 0.7105, 0.05146, 0.7105, 0.05146, 0.75, 0.04757, 0.8625, 0.4183, 0.8931, 0.3931, 0.8931, 0.3931, 0.8625, 0.4183, 0.6725, 0.437, 0.7105, 0.4485, 0.7105, 0.4485, 0.6725, 0.437, 0.7105, 0.05146, 0.6725, 0.06298, 0.6725, 0.06298, 0.7105, 0.05146])
me_cylinder_001.materials.append(mat_material_001)
me_cylinder_001.update()

# ---- objects
ob_light = bpy.data.objects.new('Light', light_light)
ob_camera = bpy.data.objects.new('Camera', cam_camera)
ob_cylinder_001 = bpy.data.objects.new('Cylinder.001', me_cylinder_001)

# ---- transforms, parenting, visibility, modifiers, constraints
ob_light.location = (4.076, 1.005, 5.904)
ob_light.rotation_euler = (0.6503, 0.05522, 1.866)
ob_light.lock_rotations_4d = False
ob_light.empty_display_type = 'ARROWS'
ob_light.color = (0.0, 0.0, 0.0, 0.0)
ob_light.lineart.crease_threshold = 0.0
ob_camera.location = (7.359, -6.926, 4.958)
ob_camera.rotation_euler = (1.109, 0.0, 0.8149)
ob_camera.lock_rotations_4d = False
ob_camera.empty_display_type = 'ARROWS'
ob_camera.color = (0.0, 0.0, 0.0, 0.0)
ob_camera.display_type = 'WIRE'
ob_camera.lineart.crease_threshold = 0.0
ob_cylinder_001.location = (-0.6177, -0.7939, 0.1735)
ob_cylinder_001.scale = (1.2, 1.2, 0.5046)
_m = ob_cylinder_001.modifiers.new('Smooth by Angle', 'NODES')
_m.node_group = ng_smooth_by_angle
_m.use_pin_to_last = True
_m.show_group_selector = False

# ---- collection membership
col_collection.objects.link(ob_light)
col_collection.objects.link(ob_camera)
col_collection.objects.link(ob_cylinder_001)

# ---- scene / render settings (as saved in the file)
scene.camera = ob_camera
scene.frame_start = 1; scene.frame_end = 250; scene.frame_set(1)
scene.render.engine = 'BLENDER_EEVEE_NEXT'
scene.render.bake_bias = 0.0
scene.render.bake_samples = 0
scene.cycles.sampling_pattern = 'TABULATED_SOBOL'
scene.eevee.use_volume_custom_range = False
bpy.context.view_layer.update()
